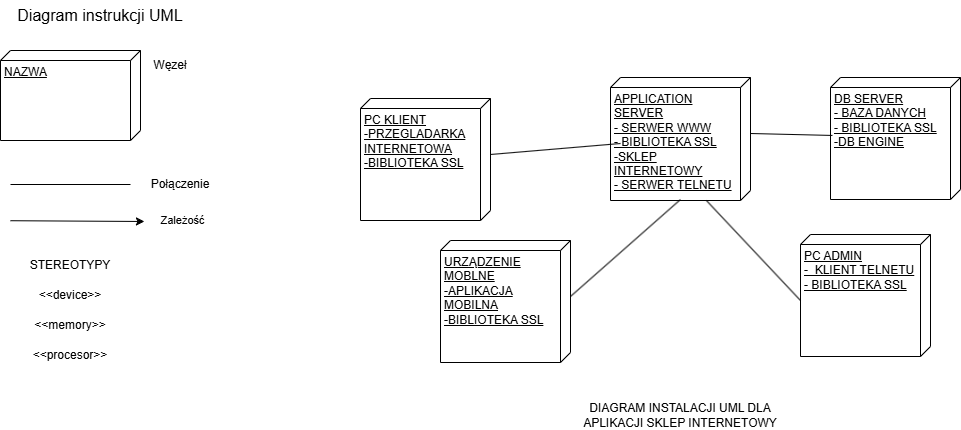

The diagram above was exported from draw.io. Its source (the exported page's mxGraphModel, read from the mxfile embedded in the PNG):
<mxGraphModel dx="1372" dy="777" grid="1" gridSize="10" guides="1" tooltips="1" connect="1" arrows="1" fold="1" page="1" pageScale="1" pageWidth="1169" pageHeight="827" math="0" shadow="0">
  <root>
    <mxCell id="0" />
    <mxCell id="1" parent="0" />
    <mxCell id="G1mdIuzKMhVgNVaBY35N-2" parent="1" style="verticalAlign=top;align=left;spacingTop=8;spacingLeft=2;spacingRight=12;shape=cube;size=10;direction=south;fontStyle=4;html=1;whiteSpace=wrap;" value="NAZWA" vertex="1">
      <mxGeometry height="90" width="140" x="20" y="60" as="geometry" />
    </mxCell>
    <mxCell id="G1mdIuzKMhVgNVaBY35N-3" parent="1" style="text;html=1;whiteSpace=wrap;strokeColor=none;fillColor=none;align=center;verticalAlign=middle;rounded=0;fontSize=16;" value="Diagram instrukcji UML" vertex="1">
      <mxGeometry height="30" width="200" x="20" y="10" as="geometry" />
    </mxCell>
    <mxCell id="G1mdIuzKMhVgNVaBY35N-4" parent="1" style="text;html=1;whiteSpace=wrap;strokeColor=none;fillColor=none;align=center;verticalAlign=middle;rounded=0;" value="Węzeł" vertex="1">
      <mxGeometry height="30" width="60" x="160" y="60" as="geometry" />
    </mxCell>
    <mxCell id="G1mdIuzKMhVgNVaBY35N-6" parent="1" style="line;strokeWidth=1;fillColor=none;align=left;verticalAlign=middle;spacingTop=-1;spacingLeft=3;spacingRight=3;rotatable=0;labelPosition=right;points=[];portConstraint=eastwest;strokeColor=inherit;" value="" vertex="1">
      <mxGeometry height="8" width="120" x="30" y="190" as="geometry" />
    </mxCell>
    <mxCell id="G1mdIuzKMhVgNVaBY35N-7" parent="1" style="text;html=1;whiteSpace=wrap;strokeColor=none;fillColor=none;align=center;verticalAlign=middle;rounded=0;" value="Połączenie" vertex="1">
      <mxGeometry height="30" width="60" x="170" y="179" as="geometry" />
    </mxCell>
    <mxCell id="G1mdIuzKMhVgNVaBY35N-14" parent="1" style="text;html=1;whiteSpace=wrap;strokeColor=none;fillColor=none;align=center;verticalAlign=middle;rounded=0;" value="&amp;lt;&amp;lt;device&amp;gt;&amp;gt;" vertex="1">
      <mxGeometry height="30" width="60" x="60" y="290" as="geometry" />
    </mxCell>
    <mxCell id="G1mdIuzKMhVgNVaBY35N-15" parent="1" style="text;html=1;whiteSpace=wrap;strokeColor=none;fillColor=none;align=center;verticalAlign=middle;rounded=0;" value="&amp;lt;&amp;lt;memory&amp;gt;&amp;gt;" vertex="1">
      <mxGeometry height="30" width="60" x="60" y="320" as="geometry" />
    </mxCell>
    <mxCell id="G1mdIuzKMhVgNVaBY35N-16" parent="1" style="text;html=1;whiteSpace=wrap;strokeColor=none;fillColor=none;align=center;verticalAlign=middle;rounded=0;" value="&amp;lt;&amp;lt;procesor&amp;gt;&amp;gt;" vertex="1">
      <mxGeometry height="30" width="60" x="60" y="350" as="geometry" />
    </mxCell>
    <mxCell id="G1mdIuzKMhVgNVaBY35N-17" parent="1" style="verticalAlign=top;align=left;spacingTop=8;spacingLeft=2;spacingRight=12;shape=cube;size=10;direction=south;fontStyle=4;html=1;whiteSpace=wrap;" value="PC KLIENT&lt;br&gt;&lt;div&gt;-PRZEGLADARKA INTERNETOWA&lt;/div&gt;&lt;div&gt;-BIBLIOTEKA SSL&lt;/div&gt;" vertex="1">
      <mxGeometry height="122" width="130" x="380" y="108" as="geometry" />
    </mxCell>
    <mxCell id="G1mdIuzKMhVgNVaBY35N-22" edge="1" parent="1" style="endArrow=classic;html=1;rounded=0;entryX=0.935;entryY=0.033;entryDx=0;entryDy=0;entryPerimeter=0;" value="">
      <mxGeometry height="50" relative="1" width="50" as="geometry">
        <mxPoint x="30" y="230.22000000000003" as="sourcePoint" />
        <mxPoint x="163.95000000000005" y="230.99" as="targetPoint" />
      </mxGeometry>
    </mxCell>
    <mxCell id="G1mdIuzKMhVgNVaBY35N-23" connectable="0" parent="G1mdIuzKMhVgNVaBY35N-22" style="edgeLabel;html=1;align=center;verticalAlign=middle;resizable=0;points=[];" value="Zależość" vertex="1">
      <mxGeometry relative="1" x="-0.025" y="-8" as="geometry">
        <mxPoint x="107" y="-9" as="offset" />
      </mxGeometry>
    </mxCell>
    <mxCell id="G1mdIuzKMhVgNVaBY35N-24" parent="1" style="verticalAlign=top;align=left;spacingTop=8;spacingLeft=2;spacingRight=12;shape=cube;size=10;direction=south;fontStyle=4;html=1;whiteSpace=wrap;" value="URZĄDZENIE MOBLNE&lt;div&gt;-APLIKACJA MOBILNA&lt;/div&gt;&lt;div&gt;-BIBLIOTEKA SSL&lt;/div&gt;" vertex="1">
      <mxGeometry height="122" width="130" x="460" y="250" as="geometry" />
    </mxCell>
    <mxCell id="G1mdIuzKMhVgNVaBY35N-25" parent="1" style="verticalAlign=top;align=left;spacingTop=8;spacingLeft=2;spacingRight=12;shape=cube;size=10;direction=south;fontStyle=4;html=1;whiteSpace=wrap;" value="APPLICATION SERVER&lt;div&gt;- SERWER WWW&lt;/div&gt;&lt;div&gt;- BIBLIOTEKA SSL&lt;/div&gt;&lt;div&gt;-SKLEP INTERNETOWY&lt;/div&gt;&lt;div&gt;- SERWER TELNETU&lt;/div&gt;&lt;div&gt;&lt;br&gt;&lt;/div&gt;" vertex="1">
      <mxGeometry height="123" width="140" x="630" y="87" as="geometry" />
    </mxCell>
    <mxCell id="G1mdIuzKMhVgNVaBY35N-26" parent="1" style="verticalAlign=top;align=left;spacingTop=8;spacingLeft=2;spacingRight=12;shape=cube;size=10;direction=south;fontStyle=4;html=1;whiteSpace=wrap;" value="DB SERVER&lt;div&gt;- BAZA DANYCH&lt;/div&gt;&lt;div&gt;- BIBLIOTEKA SSL&lt;/div&gt;&lt;div&gt;-DB ENGINE&lt;/div&gt;" vertex="1">
      <mxGeometry height="122" width="130" x="850" y="87" as="geometry" />
    </mxCell>
    <mxCell id="G1mdIuzKMhVgNVaBY35N-27" parent="1" style="verticalAlign=top;align=left;spacingTop=8;spacingLeft=2;spacingRight=12;shape=cube;size=10;direction=south;fontStyle=4;html=1;whiteSpace=wrap;" value="PC ADMIN&lt;div&gt;-&amp;nbsp; KLIENT TELNETU&lt;/div&gt;&lt;div&gt;- BIBLIOTEKA SSL&lt;/div&gt;" vertex="1">
      <mxGeometry height="122" width="130" x="820" y="244" as="geometry" />
    </mxCell>
    <mxCell id="G1mdIuzKMhVgNVaBY35N-33" edge="1" parent="1" source="G1mdIuzKMhVgNVaBY35N-24" style="endArrow=none;html=1;rounded=0;exitX=0;exitY=0;exitDx=56;exitDy=0;exitPerimeter=0;entryX=0;entryY=0;entryDx=122;entryDy=70;entryPerimeter=0;" target="G1mdIuzKMhVgNVaBY35N-25" value="">
      <mxGeometry height="50" relative="1" width="50" as="geometry">
        <mxPoint x="670" y="300" as="sourcePoint" />
        <mxPoint x="690" y="260" as="targetPoint" />
      </mxGeometry>
    </mxCell>
    <mxCell id="G1mdIuzKMhVgNVaBY35N-34" edge="1" parent="1" source="G1mdIuzKMhVgNVaBY35N-25" style="endArrow=none;html=1;rounded=0;entryX=0;entryY=0;entryDx=56;entryDy=0;entryPerimeter=0;exitX=0;exitY=0;exitDx=66;exitDy=130;exitPerimeter=0;" target="G1mdIuzKMhVgNVaBY35N-17" value="">
      <mxGeometry height="50" relative="1" width="50" as="geometry">
        <mxPoint x="670" y="300" as="sourcePoint" />
        <mxPoint x="720" y="250" as="targetPoint" />
      </mxGeometry>
    </mxCell>
    <mxCell id="G1mdIuzKMhVgNVaBY35N-35" edge="1" parent="1" source="G1mdIuzKMhVgNVaBY35N-25" style="endArrow=none;html=1;rounded=0;entryX=0.475;entryY=0.985;entryDx=0;entryDy=0;entryPerimeter=0;exitX=0;exitY=0;exitDx=56;exitDy=0;exitPerimeter=0;" target="G1mdIuzKMhVgNVaBY35N-26" value="">
      <mxGeometry height="50" relative="1" width="50" as="geometry">
        <mxPoint x="670" y="300" as="sourcePoint" />
        <mxPoint x="720" y="250" as="targetPoint" />
      </mxGeometry>
    </mxCell>
    <mxCell id="G1mdIuzKMhVgNVaBY35N-36" edge="1" parent="1" source="G1mdIuzKMhVgNVaBY35N-27" style="endArrow=none;html=1;rounded=0;entryX=1;entryY=0.315;entryDx=0;entryDy=0;entryPerimeter=0;exitX=0;exitY=0;exitDx=66;exitDy=130;exitPerimeter=0;" target="G1mdIuzKMhVgNVaBY35N-25" value="">
      <mxGeometry height="50" relative="1" width="50" as="geometry">
        <mxPoint x="670" y="300" as="sourcePoint" />
        <mxPoint x="720" y="250" as="targetPoint" />
      </mxGeometry>
    </mxCell>
    <mxCell id="G1mdIuzKMhVgNVaBY35N-37" parent="1" style="text;html=1;whiteSpace=wrap;strokeColor=none;fillColor=none;align=center;verticalAlign=middle;rounded=0;" value="DIAGRAM INSTALACJI UML DLA APLIKACJI SKLEP INTERNETOWY" vertex="1">
      <mxGeometry height="30" width="210" x="595" y="410" as="geometry" />
    </mxCell>
    <mxCell id="G1mdIuzKMhVgNVaBY35N-38" parent="1" style="text;html=1;whiteSpace=wrap;strokeColor=none;fillColor=none;align=center;verticalAlign=middle;rounded=0;" value="STEREOTYPY" vertex="1">
      <mxGeometry height="30" width="60" x="60" y="260" as="geometry" />
    </mxCell>
  </root>
</mxGraphModel>